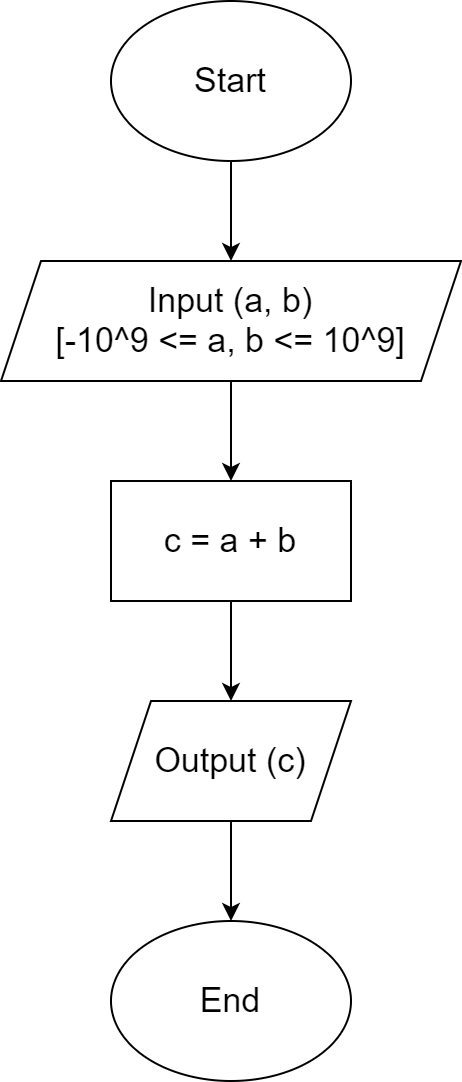

The diagram above was exported from draw.io. Its source (the exported page's mxGraphModel, read from the mxfile embedded in the PNG):
<mxGraphModel dx="1038" dy="547" grid="1" gridSize="10" guides="1" tooltips="1" connect="1" arrows="1" fold="1" page="1" pageScale="1" pageWidth="850" pageHeight="1100" math="0" shadow="0">
  <root>
    <mxCell id="0" />
    <mxCell id="1" parent="0" />
    <mxCell id="dY6jzsj9pkiDJ4LZrTh7-2" style="edgeStyle=orthogonalEdgeStyle;rounded=0;orthogonalLoop=1;jettySize=auto;html=1;fontSize=18;" edge="1" parent="1" source="dY6jzsj9pkiDJ4LZrTh7-1" target="dY6jzsj9pkiDJ4LZrTh7-3">
      <mxGeometry relative="1" as="geometry">
        <mxPoint x="440" y="120" as="targetPoint" />
      </mxGeometry>
    </mxCell>
    <mxCell id="dY6jzsj9pkiDJ4LZrTh7-1" value="Start" style="ellipse;whiteSpace=wrap;html=1;fontSize=17;" vertex="1" parent="1">
      <mxGeometry x="380" width="120" height="80" as="geometry" />
    </mxCell>
    <mxCell id="dY6jzsj9pkiDJ4LZrTh7-4" style="edgeStyle=orthogonalEdgeStyle;rounded=0;orthogonalLoop=1;jettySize=auto;html=1;exitX=0.5;exitY=1;exitDx=0;exitDy=0;fontSize=17;" edge="1" parent="1" source="dY6jzsj9pkiDJ4LZrTh7-3" target="dY6jzsj9pkiDJ4LZrTh7-5">
      <mxGeometry relative="1" as="geometry">
        <mxPoint x="440" y="240" as="targetPoint" />
      </mxGeometry>
    </mxCell>
    <mxCell id="dY6jzsj9pkiDJ4LZrTh7-3" value="Input (a, b)&lt;br&gt;[-10^9 &amp;lt;= a, b &amp;lt;= 10^9]" style="shape=parallelogram;perimeter=parallelogramPerimeter;whiteSpace=wrap;html=1;fixedSize=1;fontSize=17;" vertex="1" parent="1">
      <mxGeometry x="325" y="130" width="230" height="60" as="geometry" />
    </mxCell>
    <mxCell id="dY6jzsj9pkiDJ4LZrTh7-6" style="edgeStyle=orthogonalEdgeStyle;rounded=0;orthogonalLoop=1;jettySize=auto;html=1;exitX=0.5;exitY=1;exitDx=0;exitDy=0;fontSize=17;" edge="1" parent="1" source="dY6jzsj9pkiDJ4LZrTh7-5" target="dY6jzsj9pkiDJ4LZrTh7-7">
      <mxGeometry relative="1" as="geometry">
        <mxPoint x="440" y="350" as="targetPoint" />
      </mxGeometry>
    </mxCell>
    <mxCell id="dY6jzsj9pkiDJ4LZrTh7-5" value="c = a + b" style="rounded=0;whiteSpace=wrap;html=1;fontSize=17;" vertex="1" parent="1">
      <mxGeometry x="380" y="240" width="120" height="60" as="geometry" />
    </mxCell>
    <mxCell id="dY6jzsj9pkiDJ4LZrTh7-8" style="edgeStyle=orthogonalEdgeStyle;rounded=0;orthogonalLoop=1;jettySize=auto;html=1;exitX=0.5;exitY=1;exitDx=0;exitDy=0;fontSize=17;" edge="1" parent="1" source="dY6jzsj9pkiDJ4LZrTh7-7" target="dY6jzsj9pkiDJ4LZrTh7-9">
      <mxGeometry relative="1" as="geometry">
        <mxPoint x="440" y="460" as="targetPoint" />
      </mxGeometry>
    </mxCell>
    <mxCell id="dY6jzsj9pkiDJ4LZrTh7-7" value="Output (c)" style="shape=parallelogram;perimeter=parallelogramPerimeter;whiteSpace=wrap;html=1;fixedSize=1;fontSize=17;" vertex="1" parent="1">
      <mxGeometry x="380" y="350" width="120" height="60" as="geometry" />
    </mxCell>
    <mxCell id="dY6jzsj9pkiDJ4LZrTh7-9" value="End" style="ellipse;whiteSpace=wrap;html=1;fontSize=17;" vertex="1" parent="1">
      <mxGeometry x="380" y="460" width="120" height="80" as="geometry" />
    </mxCell>
  </root>
</mxGraphModel>